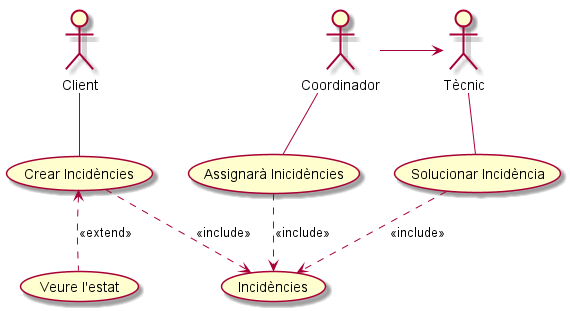

The diagram above was rendered by PlantUML. Its source (embedded in the PNG):
@startuml
:Client: as Client
:Tècnic: as Tecnic
:Coordinador: as Coordinador


Client -- (Crear Incidències)
(Crear Incidències) <.. (Veure l'estat) : <<extend>>
Tecnic -- (Solucionar Incidència)

Coordinador -- (Assignarà Inicidències)

Tecnic <-left- Coordinador

(Crear Incidències).down.>(Incidències) : <<include>>
(Incidències) <.up. (Solucionar Incidència) : <<include>>
(Assignarà Inicidències) .down.> (Incidències) : <<include>>


@enduml